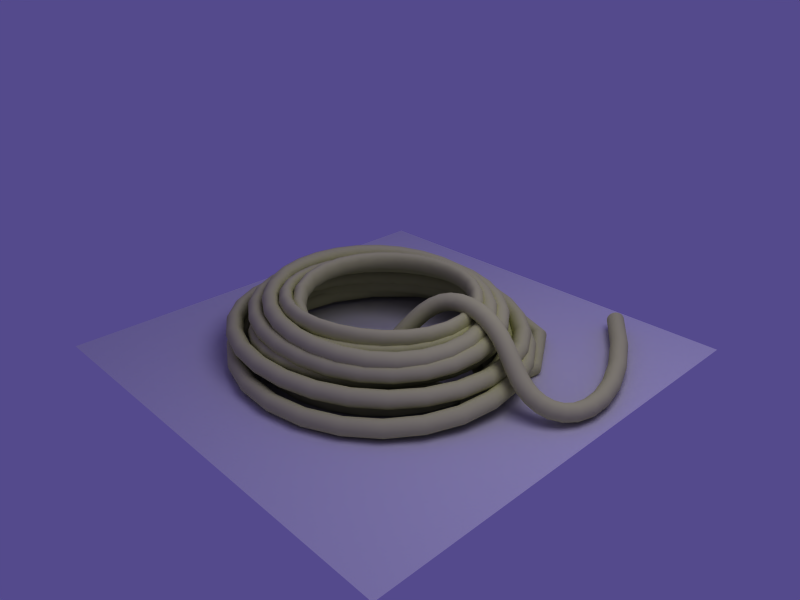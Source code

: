 # Source: rope_04.blend  (saved by Blender 2.37.0; exported with 4.5.12 LTS)
import bpy
from mathutils import Matrix  # noqa: F401  (used for matrix-valued properties, if any)

bpy.ops.wm.read_factory_settings(use_empty=True)
scene = bpy.context.scene
scene.name = 'Scene'

# ---- collections
col_collection_1 = bpy.data.collections.new('Collection 1'); scene.collection.children.link(col_collection_1)
col_collection_2 = bpy.data.collections.new('Collection 2'); scene.collection.children.link(col_collection_2)

# ---- materials (node trees are filled in below, after node groups)
mat_rope = bpy.data.materials.new('Rope')
mat_rope.alpha_threshold = 0.0
mat_rope.preview_render_type = 'FLAT'
mat_rope.diffuse_color = (0.7677, 0.7842, 0.5198, 1.0)
mat_rope.roughness = 0.5
mat_rope.specular_intensity = 0.2025
mat_rope.line_color = (0.0, 0.0, 0.0, 1.0)

# ---- material node trees

# ---- world
world_world = bpy.data.worlds.new('World'); scene.world = world_world
world_world.color = (0.33, 0.29, 0.55)
world_world.use_sun_shadow = False
world_world.sun_shadow_jitter_overblur = 0.0
world_world.cycles.sampling_method = 'MANUAL'
world_world.cycles.sample_map_resolution = 256

# ---- cameras
cam_camera = bpy.data.cameras.new('Camera')
cam_camera.passepartout_alpha = 0.2
cam_camera.clip_end = 100.0
cam_camera.lens = 35.0
cam_camera.ortho_scale = 7.314
cam_camera.show_passepartout = False
cam_camera.show_safe_areas = True
cam_camera.dof.focus_distance = 0.0
cam_camera.dof.aperture_fstop = 128.0

# ---- lights
light_spot = bpy.data.lights.new('Spot', 'POINT')
light_spot.transmission_factor = 0.0
light_spot.cutoff_distance = 30.0
light_spot.energy = 100.0
light_spot.shadow_buffer_clip_start = 1.001
light_spot.shadow_soft_size = 1.0
light_spot.shadow_maximum_resolution = 0.006
light_spot.use_absolute_resolution = True
light_spot.cycles.use_multiple_importance_sampling = False

# ---- meshes
me_plane = bpy.data.meshes.new('Plane')
me_plane.from_pydata([(1.0, 1.0, 0.0), (1.0, -1.0, 0.0), (-1.0, -1.0, 0.0), (-1.0, 1.0, 0.0)], [], [(0, 3, 2, 1)])
me_plane.use_remesh_preserve_volume = False
me_plane.use_remesh_preserve_attributes = False
me_plane.use_mirror_vertex_groups = False
me_plane.update()

# ---- curves / text
cu_curvecircle = bpy.data.curves.new('CurveCircle', 'CURVE')
cu_curvecircle.dimensions = '3D'
_sp = cu_curvecircle.splines.new('BEZIER'); _sp.bezier_points.add(3)
_sp.bezier_points.foreach_set('co', [0.0373, 0.0, 0.0, 0.0, -0.0373, 0.0, -0.0373, 0.0, 0.0, 0.0, 0.0373, 0.0])
_sp.bezier_points.foreach_set('handle_left', [0.0373, 0.0206, 0.0, 0.0206, -0.0373, 0.0, -0.0373, -0.0206, 0.0, -0.0206, 0.0373, 0.0])
_sp.bezier_points.foreach_set('handle_right', [0.0373, -0.0206, 0.0, -0.0206, -0.0373, 0.0, -0.0373, 0.0206, 0.0, 0.0206, 0.0373, 0.0])
for _p, _l, _r in zip(_sp.bezier_points, ['AUTO', 'AUTO', 'AUTO', 'AUTO'], ['AUTO', 'AUTO', 'AUTO', 'AUTO']): _p.handle_left_type = _l; _p.handle_right_type = _r
_sp.radius_interpolation = 'EASE'
_sp.order_u = 2
_sp.order_v = 2
_sp.use_cyclic_u = True
cu_curvecircle.materials.append(mat_rope)
cu_curvecircle.use_path_clamp = True
cu_curvecircle.use_deform_bounds = True
cu_curvecircle.use_radius = False
cu_curvecircle.bevel_resolution = 0
cu_curvecircle.resolution_u = 6
cu_curvecircle.resolution_v = 6
cu_curvecircle.fill_mode = 'HALF'
cu_curvecircle.twist_mode = 'Z_UP'
cu_curve_002 = bpy.data.curves.new('Curve.002', 'CURVE')
cu_curve_002.dimensions = '3D'
_sp = cu_curve_002.splines.new('NURBS'); _sp.points.add(27)
_sp.points.foreach_set('co', [0.5439, 0.7224, -0.2063, 1.0, 0.8067, 0.408, -0.163, 1.0, 0.972, -0.07672, -0.1104, 1.0, 0.6377, -0.1415, -0.09648, 1.0, 0.5525, 0.002984, 0.1528, 1.0, 0.07491, 0.03244, 0.1777, 1.0, 0.1522, -0.3233, -0.101, 1.0, -0.09132, -0.4644, -0.08094, 1.0, -0.6406, -0.5777, 0.143, 1.0, -0.5838, 0.3762, 0.03189, 1.0, 0.5316, 0.3271, 0.05327, 1.0, 0.5043, -0.6603, 0.1083, 1.0, -0.7014, -0.6383, 0.1345, 1.0, -0.6422, 0.4197, -0.03054, 1.0, 0.5824, 0.4014, 0.03292, 1.0, 0.5483, -0.7025, 0.06531, 1.0, -0.8081, -0.7131, 0.0942, 1.0, -0.715, 0.5084, -0.1192, 1.0, 0.6879, 0.5099, -0.09213, 1.0, 0.6256, -0.8033, 0.04173, 1.0, -0.8893, -0.8252, 0.01733, 1.0, -0.8172, 0.4681, -0.1732, 1.0, 0.6995, 0.5689, -0.1122, 1.0, 0.7565, -0.8937, -0.03191, 1.0, -0.9736, -0.9372, -0.05516, 1.0, -0.8962, 0.5979, -0.2164, 1.0, 0.7653, 0.6269, -0.2305, 1.0, 0.4712, -0.2556, -0.09872, 1.0])
_sp.radius_interpolation = 'EASE'
_sp.order_u = 5
_sp.order_v = 2
_sp.resolution_u = 32
_sp.use_endpoint_u = True
cu_curve_002.materials.append(mat_rope)
cu_curve_002.use_path_clamp = True
cu_curve_002.use_deform_bounds = True
cu_curve_002.use_radius = False
cu_curve_002.bevel_mode = 'OBJECT'
cu_curve_002.bevel_resolution = 0
cu_curve_002.resolution_u = 6
cu_curve_002.resolution_v = 6
cu_curve_002.eval_time = 0.08284
cu_curve_002.fill_mode = 'HALF'
cu_curve_002.twist_mode = 'Z_UP'
cu_curve = bpy.data.curves.new('Curve', 'CURVE')
cu_curve.dimensions = '3D'
_sp = cu_curve.splines.new('NURBS'); _sp.points.add(21)
_sp.points.foreach_set('co', [0.3721, -0.5176, -0.0796, 1.0, 0.1286, -0.6586, -0.05958, 1.0, -0.6406, -0.5777, 0.143, 1.0, -0.5838, 0.3762, 0.03189, 1.0, 0.5316, 0.3271, 0.05327, 1.0, 0.5043, -0.6603, 0.1083, 1.0, -0.7014, -0.6383, 0.1345, 1.0, -0.6422, 0.4197, -0.03054, 1.0, 0.5824, 0.4014, 0.03292, 1.0, 0.5483, -0.7025, 0.06531, 1.0, -0.8081, -0.7131, 0.0942, 1.0, -0.715, 0.5084, -0.1192, 1.0, 0.6879, 0.5099, -0.09213, 1.0, 0.6256, -0.8033, 0.04173, 1.0, -0.8893, -0.8252, 0.01733, 1.0, -0.8172, 0.4681, -0.1732, 1.0, 0.6995, 0.5689, -0.1122, 1.0, 0.7565, -0.8937, -0.03191, 1.0, -0.9736, -0.9372, -0.05516, 1.0, -0.8983, 0.6037, -0.1768, 1.0, 0.7632, 0.6328, -0.1909, 1.0, 0.4712, -0.2556, -0.09872, 1.0])
_sp.radius_interpolation = 'EASE'
_sp.order_u = 5
_sp.order_v = 2
_sp.resolution_u = 32
_sp.use_endpoint_u = True
cu_curve.materials.append(mat_rope)
cu_curve.use_path_clamp = True
cu_curve.use_deform_bounds = True
cu_curve.use_radius = False
cu_curve.bevel_mode = 'OBJECT'
cu_curve.bevel_resolution = 0
cu_curve.resolution_u = 6
cu_curve.resolution_v = 6
cu_curve.eval_time = 0.08284
cu_curve.fill_mode = 'HALF'
cu_curve.twist_mode = 'Z_UP'

# ---- objects
ob_plane = bpy.data.objects.new('Plane', me_plane)
ob_ropeprof = bpy.data.objects.new('RopeProf', cu_curvecircle)
ob_curve = bpy.data.objects.new('Curve', cu_curve_002)
ob_lamp = bpy.data.objects.new('Lamp', light_spot)
ob_camera = bpy.data.objects.new('Camera', cam_camera)
ob_curve_001 = bpy.data.objects.new('Curve.001', cu_curve)

# ---- transforms, parenting, visibility, modifiers, constraints
ob_plane.location = (0.04509, -0.4795, 0.3904)
ob_plane.lock_rotations_4d = False
ob_plane.empty_display_type = 'ARROWS'
ob_plane.color = (0.0, 0.0, 0.0, 1.0)
ob_plane.lineart.crease_threshold = 0.0
ob_ropeprof.location = (1.367, -0.9086, 0.7372)
ob_ropeprof.rotation_euler = (1.571, -0.0, -0.0)
ob_ropeprof.lock_rotations_4d = False
ob_ropeprof.empty_display_type = 'ARROWS'
ob_ropeprof.color = (0.0, 0.0, 0.0, 1.0)
ob_ropeprof.lineart.crease_threshold = 0.0
ob_curve.location = (0.09329, -0.3843, 0.5773)
ob_curve.rotation_euler = (0.1249, 0.03765, 0.0007021)
ob_curve.lock_rotations_4d = False
ob_curve.empty_display_type = 'ARROWS'
ob_curve.color = (0.0, 0.0, 0.0, 1.0)
ob_curve.lineart.crease_threshold = 0.0
ob_lamp.location = (1.349, -0.3037, 3.206)
ob_lamp.rotation_euler = (0.6503, 0.05522, 1.866)
ob_lamp.lock_rotations_4d = False
ob_lamp.empty_display_type = 'ARROWS'
ob_lamp.color = (0.0, 0.0, 0.0, 0.0)
ob_lamp.lineart.crease_threshold = 0.0
ob_camera.location = (2.245, -2.481, 2.106)
ob_camera.rotation_euler = (1.109, 0.01082, 0.8149)
ob_camera.lock_rotations_4d = False
ob_camera.empty_display_type = 'ARROWS'
ob_camera.color = (0.0, 0.0, 0.0, 0.0)
ob_camera.display_type = 'WIRE'
ob_camera.lineart.crease_threshold = 0.0
ob_curve_001.location = (0.02821, -0.3843, 0.5874)
ob_curve_001.rotation_euler = (0.1438, 0.01941, 0.4525)
ob_curve_001.scale = (0.8268, 0.8307, 1.155)
ob_curve_001.lock_rotations_4d = False
ob_curve_001.empty_display_type = 'ARROWS'
ob_curve_001.color = (0.0, 0.0, 0.0, 1.0)
ob_curve_001.lineart.crease_threshold = 0.0
cu_curve_002.bevel_object = ob_ropeprof
cu_curve.bevel_object = ob_ropeprof

# ---- collection membership
col_collection_1.objects.link(ob_plane)
col_collection_1.objects.link(ob_ropeprof)
col_collection_1.objects.link(ob_curve)
col_collection_1.objects.link(ob_lamp)
col_collection_1.objects.link(ob_camera)
col_collection_2.objects.link(ob_curve_001)

# ---- scene / render settings (as saved in the file)
scene.camera = ob_camera
scene.frame_start = 1; scene.frame_end = 250; scene.frame_set(1)
scene.render.engine = 'BLENDER_EEVEE_NEXT'
scene.render.image_settings.file_format = 'JPEG'
scene.render.image_settings.color_mode = 'RGB'
scene.render.image_settings.compression = 90
scene.render.resolution_x = 800
scene.render.resolution_y = 600
scene.render.pixel_aspect_x = 100.0
scene.render.pixel_aspect_y = 100.0
scene.render.fps = 25
scene.render.dither_intensity = 0.0
scene.render.use_compositing = False
scene.render.use_sequencer = False
scene.render.bake_bias = 0.0
scene.render.use_stamp_time = False
scene.render.use_stamp_date = False
scene.render.use_stamp_frame = False
scene.render.use_stamp_camera = False
scene.render.use_stamp_scene = False
scene.render.use_stamp_filename = False
scene.render.use_stamp_render_time = False
scene.render.stamp_font_size = 0
scene.cycles.use_denoising = False
scene.cycles.samples = 10
scene.cycles.sampling_pattern = 'TABULATED_SOBOL'
scene.cycles.light_sampling_threshold = 0.0
scene.cycles.use_adaptive_sampling = False
scene.cycles.use_light_tree = False
scene.cycles.blur_glossy = 0.0
scene.cycles.volume_bounces = 1
scene.cycles.pixel_filter_type = 'GAUSSIAN'
scene.cycles.sample_clamp_indirect = 0.0
scene.view_settings.view_transform = 'Raw'
bpy.context.view_layer.update()
